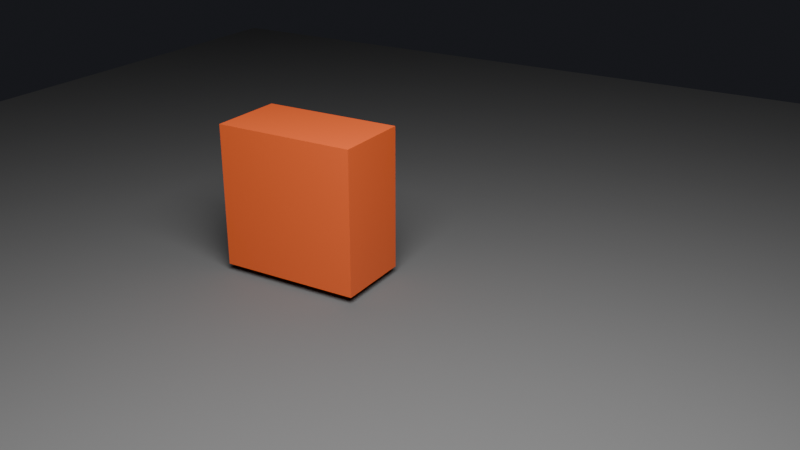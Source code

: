 # Source: scene-r0001.blend  (saved by Blender 5.2.44; exported with 4.5.12 LTS)
import bpy
from mathutils import Matrix  # noqa: F401  (used for matrix-valued properties, if any)

bpy.ops.wm.read_factory_settings(use_empty=True)
scene = bpy.context.scene
scene.name = 'Scene'

# ---- collections
col_deepblendrigidbodies = bpy.data.collections.new('DeepBlendRigidBodies'); scene.collection.children.link(col_deepblendrigidbodies)

# ---- materials (node trees are filled in below, after node groups)
mat_db_mat__orange = bpy.data.materials.new('db_mat__orange')
mat_db_mat__floor = bpy.data.materials.new('db_mat__floor')

# ---- material node trees
mat_db_mat__orange.use_nodes = True; mat_db_mat__orange.node_tree.nodes.clear()
_N = mat_db_mat__orange.node_tree.nodes; _L = mat_db_mat__orange.node_tree.links
n0 = _N.new('ShaderNodeOutputMaterial'); n0.name = 'Material Output'; n0.location = (320, 0)
n1 = _N.new('ShaderNodeBsdfPrincipled'); n1.name = 'Principled BSDF'; n1.location = (0, 0)
n1.inputs[0].default_value = (0.8, 0.12, 0.025, 1.0)
n1.inputs[2].default_value = 0.45
n1.inputs[10].default_value = 0.005
_L.new(n1.outputs[0], n0.inputs[0])
n0.is_active_output = True
mat_db_mat__floor.use_nodes = True; mat_db_mat__floor.node_tree.nodes.clear()
_N = mat_db_mat__floor.node_tree.nodes; _L = mat_db_mat__floor.node_tree.links
n0 = _N.new('ShaderNodeOutputMaterial'); n0.name = 'Material Output'; n0.location = (320, 0)
n1 = _N.new('ShaderNodeBsdfPrincipled'); n1.name = 'Principled BSDF'; n1.location = (0, 0)
n1.inputs[0].default_value = (0.12, 0.12, 0.12, 1.0)
n1.inputs[2].default_value = 0.8
n1.inputs[10].default_value = 0.005
_L.new(n1.outputs[0], n0.inputs[0])
n0.is_active_output = True

# ---- world
world_db_world = bpy.data.worlds.new('db_world'); scene.world = world_db_world
world_db_world.use_nodes = True; world_db_world.node_tree.nodes.clear()
_N = world_db_world.node_tree.nodes; _L = world_db_world.node_tree.links
n0 = _N.new('ShaderNodeBackground'); n0.name = 'Background'; n0.location = (-200, 100)
n0.inputs[0].default_value = (0.02, 0.021, 0.026, 1.0)
n0.inputs[1].default_value = 0.6
n1 = _N.new('ShaderNodeOutputWorld'); n1.name = 'World Output'; n1.location = (200, 100)
_L.new(n0.outputs[0], n1.inputs[0])
n1.is_active_output = True

# ---- cameras
cam_db_camera__camera_main = bpy.data.cameras.new('db_camera__camera-main')
cam_db_camera__camera_main.clip_start = 0.01
cam_db_camera__camera_main.clip_end = 100.0
cam_db_camera__camera_main.lens = 45.0

# ---- lights
light_db_light__key = bpy.data.lights.new('db_light__key', 'AREA')
light_db_light__key.energy = 700.0
light_db_light__key.size = 4.0

# ---- meshes
me_db_entity__cube_mesh = bpy.data.meshes.new('db_entity__cube_mesh')
me_db_entity__cube_mesh.from_pydata([(-0.5, -0.5, -0.5), (-0.5, -0.5, 0.5), (-0.5, 0.5, -0.5), (-0.5, 0.5, 0.5), (0.5, -0.5, -0.5), (0.5, -0.5, 0.5), (0.5, 0.5, -0.5), (0.5, 0.5, 0.5)], [], [(0, 1, 3, 2), (2, 3, 7, 6), (6, 7, 5, 4), (4, 5, 1, 0), (2, 6, 4, 0), (7, 3, 1, 5)])
_uv = me_db_entity__cube_mesh.uv_layers.new(name='UVMap')
_uv.uv.foreach_set('vector', [0.375, 0.0, 0.625, 0.0, 0.625, 0.25, 0.375, 0.25, 0.375, 0.25, 0.625, 0.25, 0.625, 0.5, 0.375, 0.5, 0.375, 0.5, 0.625, 0.5, 0.625, 0.75, 0.375, 0.75, 0.375, 0.75, 0.625, 0.75, 0.625, 1.0, 0.375, 1.0, 0.125, 0.5, 0.375, 0.5, 0.375, 0.75, 0.125, 0.75, 0.625, 0.5, 0.875, 0.5, 0.875, 0.75, 0.625, 0.75])
me_db_entity__cube_mesh.materials.append(mat_db_mat__orange)
me_db_entity__cube_mesh.update()
me_db_entity__ground_mesh = bpy.data.meshes.new('db_entity__ground_mesh')
me_db_entity__ground_mesh.from_pydata([(-6.0, -6.0, 0.0), (6.0, -6.0, 0.0), (-6.0, 6.0, 0.0), (6.0, 6.0, 0.0)], [], [(0, 1, 3, 2)])
_uv = me_db_entity__ground_mesh.uv_layers.new(name='UVMap')
_uv.uv.foreach_set('vector', [0.0, 0.0, 1.0, 0.0, 1.0, 1.0, 0.0, 1.0])
me_db_entity__ground_mesh.materials.append(mat_db_mat__floor)
me_db_entity__ground_mesh.update()

# ---- objects
ob_db_entity__cube = bpy.data.objects.new('db_entity__cube', me_db_entity__cube_mesh)
ob_db_entity__ground = bpy.data.objects.new('db_entity__ground', me_db_entity__ground_mesh)
ob_db_light__key = bpy.data.objects.new('db_light__key', light_db_light__key)
ob_db_camera__camera_main = bpy.data.objects.new('db_camera__camera-main', cam_db_camera__camera_main)

# ---- transforms, parenting, visibility, modifiers, constraints
ob_db_entity__cube.location = (-0.7, 0.0, 0.55)
ob_db_entity__cube.scale = (1.0, 0.55, 1.0)
ob_db_entity__ground.location = (0.0, 0.0, 0.0)
ob_db_light__key.location = (2.0, -3.0, 5.0)
ob_db_camera__camera_main.location = (3.0, -5.0, 3.0)
ob_db_camera__camera_main.rotation_euler = (1.166, -1.812e-08, 0.5404)

# ---- collection membership
scene.collection.objects.link(ob_db_entity__cube)
scene.collection.objects.link(ob_db_entity__ground)
scene.collection.objects.link(ob_db_light__key)
scene.collection.objects.link(ob_db_camera__camera_main)

# ---- scene / render settings (as saved in the file)
scene.camera = ob_db_camera__camera_main
scene.frame_start = 1; scene.frame_end = 24; scene.frame_set(1)
scene.render.engine = 'CYCLES'
scene.render.image_settings.color_mode = 'RGB'
scene.render.resolution_x = 320
scene.render.resolution_y = 180
scene.render.bake_bias = 0.0
scene.render.bake_samples = 0
scene.render.compositor_device = 'GPU'
scene.cycles.samples = 64
scene.eevee.use_volume_custom_range = False
scene.eevee.fast_gi_thickness_near = 0.1
scene.eevee.fast_gi_thickness_far = 0.0
scene.eevee.ray_tracing_options.screen_trace_thickness = 0.1
bpy.context.view_layer.update()
